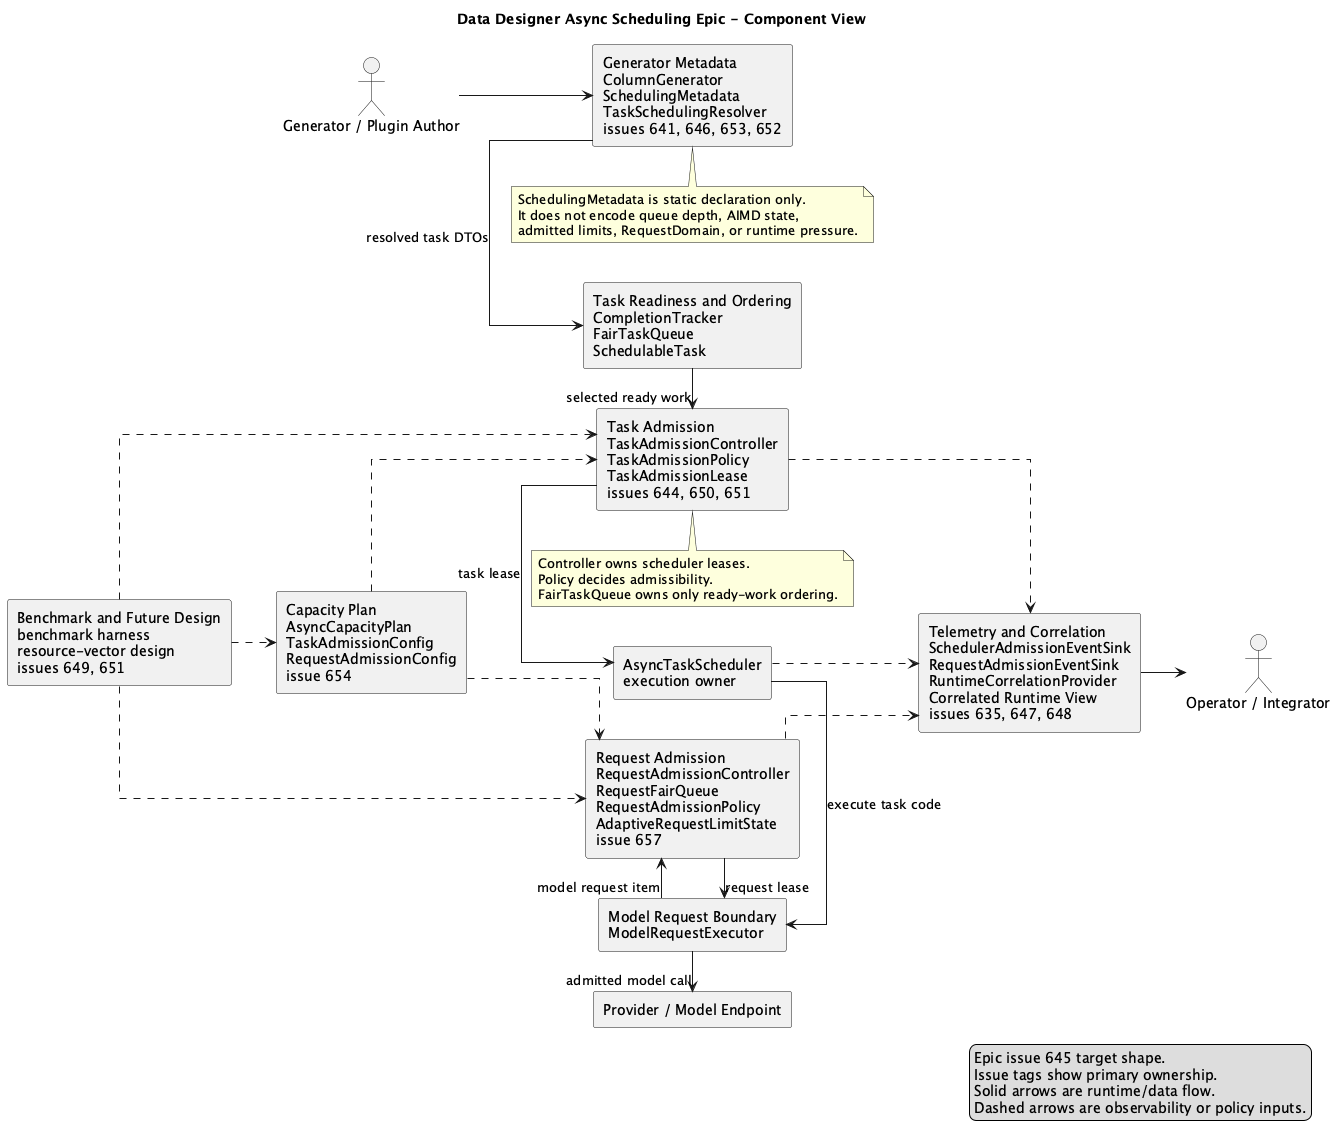

The diagram above was rendered by PlantUML. Its source (embedded in the PNG):
@startuml AsyncSchedulingEpicComponent
title Data Designer Async Scheduling Epic - Component View

left to right direction
skinparam componentStyle rectangle
skinparam shadowing false
skinparam packageStyle rectangle
skinparam linetype ortho
skinparam nodesep 40
skinparam ranksep 45

legend right
  Epic issue 645 target shape.
  Issue tags show primary ownership.
  Solid arrows are runtime/data flow.
  Dashed arrows are observability or policy inputs.
endlegend

actor "Generator / Plugin Author" as Author
actor "Operator / Integrator" as Operator

component "Generator Metadata\nColumnGenerator\nSchedulingMetadata\nTaskSchedulingResolver\nissues 641, 646, 653, 652" as MetadataStage
component "Task Readiness and Ordering\nCompletionTracker\nFairTaskQueue\nSchedulableTask" as TaskQueueStage
component "Task Admission\nTaskAdmissionController\nTaskAdmissionPolicy\nTaskAdmissionLease\nissues 644, 650, 651" as TaskAdmissionStage
component "AsyncTaskScheduler\nexecution owner" as SchedulerStage
component "Model Request Boundary\nModelRequestExecutor" as ModelBoundaryStage
component "Request Admission\nRequestAdmissionController\nRequestFairQueue\nRequestAdmissionPolicy\nAdaptiveRequestLimitState\nissue 657" as RequestAdmissionStage
component "Provider / Model Endpoint" as ProviderStage

component "Capacity Plan\nAsyncCapacityPlan\nTaskAdmissionConfig\nRequestAdmissionConfig\nissue 654" as CapacityStage
component "Telemetry and Correlation\nSchedulerAdmissionEventSink\nRequestAdmissionEventSink\nRuntimeCorrelationProvider\nCorrelated Runtime View\nissues 635, 647, 648" as TelemetryStage
component "Benchmark and Future Design\nbenchmark harness\nresource-vector design\nissues 649, 651" as EvidenceStage

Author --> MetadataStage
MetadataStage -right-> TaskQueueStage : resolved task DTOs
TaskQueueStage -right-> TaskAdmissionStage : selected ready work
TaskAdmissionStage -right-> SchedulerStage : task lease
SchedulerStage -right-> ModelBoundaryStage : execute task code
ModelBoundaryStage -right-> RequestAdmissionStage : model request item
RequestAdmissionStage -right-> ModelBoundaryStage : request lease
ModelBoundaryStage -right-> ProviderStage : admitted model call

CapacityStage ..> TaskAdmissionStage
CapacityStage ..> RequestAdmissionStage
TaskAdmissionStage ..> TelemetryStage
RequestAdmissionStage ..> TelemetryStage
SchedulerStage ..> TelemetryStage
TelemetryStage --> Operator
EvidenceStage ..> CapacityStage
EvidenceStage ..> TaskAdmissionStage
EvidenceStage ..> RequestAdmissionStage

note bottom of TaskAdmissionStage
  Controller owns scheduler leases.
  Policy decides admissibility.
  FairTaskQueue owns only ready-work ordering.
end note

note bottom of MetadataStage
  SchedulingMetadata is static declaration only.
  It does not encode queue depth, AIMD state,
  admitted limits, RequestDomain, or runtime pressure.
end note

@enduml